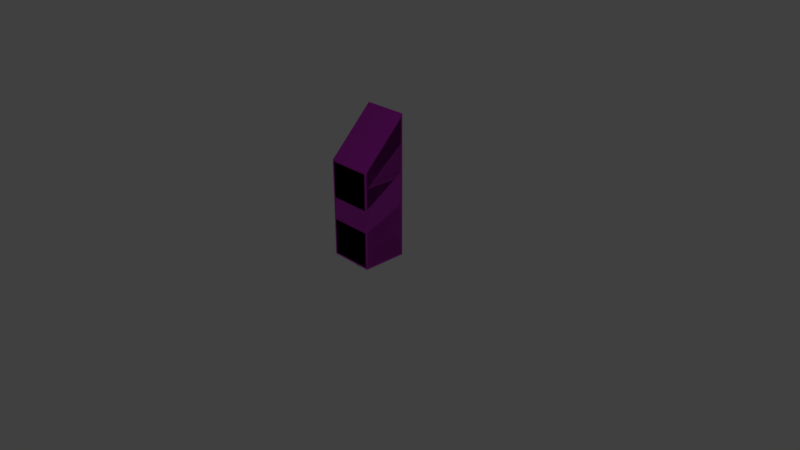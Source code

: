 # Source: Button_small.blend  (saved by Blender 2.79.0; exported with 4.5.12 LTS)
import bpy
from mathutils import Matrix  # noqa: F401  (used for matrix-valued properties, if any)

bpy.ops.wm.read_factory_settings(use_empty=True)
scene = bpy.context.scene
scene.name = 'Scene'

# ---- collections
col_collection_1 = bpy.data.collections.new('Collection 1'); scene.collection.children.link(col_collection_1)

# ---- images (referenced by path relative to the original .blend; pixels are not part of the script)
import os
ASSET_DIR = os.environ.get("B2B_ASSET_DIR", "")  # directory of the original .blend (textures are referenced by path, not embedded)
HERE = os.path.dirname(os.path.abspath(__file__))  # packed textures are extracted next to this script under _unpacked/

def load_image(name, relpath, width, height, colorspace="sRGB"):
    """Load a texture the original file referenced (path relative to the .blend, or extracted next to this script)."""
    p = next((c for c in (os.path.join(HERE, relpath), os.path.join(ASSET_DIR, relpath)) if relpath and os.path.exists(c)), "")
    if p:
        img = bpy.data.images.load(p, check_existing=True)
        img.name = name
    else:  # same state as the original file: an image datablock whose file is absent (Cycles renders it pink)
        img = bpy.data.images.new(name, width, height)
        img.source = "FILE"
        img.filepath = "//" + (relpath or name)
    img.colorspace_settings.name = colorspace
    return img
img_button_small_normal = load_image('button_small_normal', 'button_small_normal.png', 1024, 1024, 'Non-Color')
img_button_small_color = load_image('button_small_color', 'button_small_color.png', 1024, 1024, 'sRGB')

# ---- materials (node trees are filled in below, after node groups)
mat_material = bpy.data.materials.new('Material')
mat_material.alpha_threshold = 0.0
mat_material.roughness = 0.5
mat_material.line_color = (0.0, 0.0, 0.0, 1.0)

# ---- material node trees
mat_material.use_nodes = True; mat_material.node_tree.nodes.clear()
_N = mat_material.node_tree.nodes; _L = mat_material.node_tree.links
n0 = _N.new('ShaderNodeOutputMaterial'); n0.name = 'Material Output'; n0.location = (300, 300)
n1 = _N.new('ShaderNodeBsdfPrincipled'); n1.name = 'Principled BSDF'; n1.location = (58, 330)
n1.width = 150
n1.subsurface_method = 'BURLEY'
n1.inputs[3].default_value = 1.45
n1.inputs[9].default_value = (1.0, 1.0, 1.0)
n2 = _N.new('ShaderNodeNormalMap'); n2.name = 'Normal Map'; n2.location = (-227, -34)
n3 = _N.new('ShaderNodeTexImage'); n3.name = 'Image Texture'; n3.location = (-438, -52)
n3.width = 136
n3.image = img_button_small_normal
n4 = _N.new('ShaderNodeTexImage'); n4.name = 'Image Texture.001'; n4.location = (-237, 352)
n4.width = 140
n4.image = img_button_small_color
_L.new(n1.outputs[0], n0.inputs[0])
_L.new(n3.outputs[0], n2.inputs[1])
_L.new(n2.outputs[0], n1.inputs[5])
_L.new(n4.outputs[0], n1.inputs[0])
n0.is_active_output = True

# ---- world
world_world = bpy.data.worlds.new('World'); scene.world = world_world
world_world.color = (0.05088, 0.05088, 0.05088)
world_world.use_sun_shadow = False
world_world.sun_shadow_jitter_overblur = 0.0
world_world.cycles.sampling_method = 'MANUAL'

# ---- cameras
cam_camera = bpy.data.cameras.new('Camera')
cam_camera.clip_end = 100.0
cam_camera.lens = 35.0
cam_camera.sensor_width = 32.0
cam_camera.sensor_height = 18.0
cam_camera.ortho_scale = 7.314
cam_camera.dof.focus_distance = 0.0

# ---- lights
light_lamp = bpy.data.lights.new('Lamp', 'POINT')
light_lamp.transmission_factor = 0.0
light_lamp.cutoff_distance = 30.0
light_lamp.energy = 100.0
light_lamp.shadow_buffer_clip_start = 1.001
light_lamp.shadow_soft_size = 0.1
light_lamp.shadow_maximum_resolution = 0.006
light_lamp.use_absolute_resolution = True

# ---- meshes
me_cube_001 = bpy.data.meshes.new('Cube.001')
me_cube_001.from_pydata([(0.3, 0.3, 0.0), (0.3, -0.3, 0.0), (-0.3, -0.3, 0.0), (-0.3, 0.3, 0.0), (0.3, 0.3, 1.9), (0.3, -0.3, 1.3), (-0.3, -0.3, 1.3), (-0.3, 0.3, 1.9), (0.3, 0.3, 0.0), (0.3, 0.3, 0.0), (0.3, -0.3, 0.0), (0.3, -0.3, 0.0), (-0.3, 0.3, 0.0), (-0.3, 0.3, 0.0), (0.3, 0.3, 1.9), (0.3, 0.3, 1.9), (-0.3, -0.3, 0.0), (-0.3, -0.3, 0.0), (0.3, -0.3, 1.3), (0.3, -0.3, 1.3), (-0.3, -0.3, 1.3), (-0.3, -0.3, 1.3), (-0.3, 0.3, 1.9), (-0.3, 0.3, 1.9)], [], [(8, 10, 16, 12), (15, 23, 21, 19), (9, 14, 18, 11), (1, 5, 20, 17), (2, 6, 22, 13), (4, 0, 3, 7)])
me_cube_001.polygons.foreach_set('use_smooth', [True] * 6)
_uv = me_cube_001.uv_layers.new(name='UVMap')
_uv.uv.foreach_set('vector', [0.25, 1.0, 2.235e-08, 1.0, 0.0, 0.76, 0.25, 0.76, 0.0, 2.289e-07, 0.25, 0.0, 0.25, 0.24, 1.639e-07, 0.24, 1.0, 1.11e-09, 1.0, 0.76, 0.75, 0.52, 0.75, 0.0, 2.682e-07, 0.76, 1.639e-07, 0.24, 0.25, 0.24, 0.25, 0.76, 0.5, 0.76, 0.5, 0.24, 0.75, 0.0, 0.75, 0.76, 0.5, 0.0, 0.5, 0.76, 0.25, 0.76, 0.25, 0.0])
me_cube_001.materials.append(mat_material)
me_cube_001.use_remesh_preserve_volume = False
me_cube_001.use_remesh_preserve_attributes = False
me_cube_001.use_mirror_vertex_groups = False
me_cube_001.update()
me_circle = bpy.data.meshes.new('Circle')
me_circle.from_pydata([(-2.771e-15, 0.07071, 0.07071), (-0.01951, 0.06935, 0.06935), (-0.03827, 0.06533, 0.06533), (-0.05556, 0.05879, 0.05879), (-0.07071, 0.05, 0.05), (-0.08315, 0.03928, 0.03928), (-0.09239, 0.02706, 0.02706), (-0.09808, 0.01379, 0.01379), (-0.1, 5.339e-09, 5.339e-09), (-0.09808, -0.01379, -0.01379), (-0.09239, -0.02706, -0.02706), (-0.08315, -0.03928, -0.03928), (-0.07071, -0.05, -0.05), (-0.05556, -0.05879, -0.05879), (-0.03827, -0.06533, -0.06533), (-0.01951, -0.06935, -0.06935), (3.258e-08, -0.07071, -0.07071), (0.01951, -0.06935, -0.06935), (0.03827, -0.06533, -0.06533), (0.05556, -0.05879, -0.05879), (0.07071, -0.05, -0.05), (0.08315, -0.03928, -0.03928), (0.09239, -0.02706, -0.02706), (0.09808, -0.01379, -0.01379), (0.1, 6.828e-08, 6.828e-08), (0.09808, 0.0138, 0.0138), (0.09239, 0.02706, 0.02706), (0.08315, 0.03928, 0.03928), (0.07071, 0.05, 0.05), (0.05556, 0.05879, 0.05879), (0.03827, 0.06533, 0.06533), (0.01951, 0.06935, 0.06935), (1.695e-08, 0.01961, 0.09909), (-2.074e-11, 0.04228, 0.09915), (-0.01951, 0.04092, 0.09779), (-0.01637, 0.01847, 0.09795), (-0.03827, 0.03689, 0.09376), (-0.03212, 0.01509, 0.09457), (-0.05556, 0.03036, 0.08723), (-0.04663, 0.009609, 0.08909), (-0.07071, 0.02157, 0.07843), (-0.05935, 0.002228, 0.08171), (-0.08315, 0.01085, 0.06772), (-0.06979, -0.006766, 0.07271), (-0.09239, -0.001375, 0.05549), (-0.07755, -0.01703, 0.06245), (-0.09808, -0.01464, 0.04223), (-0.08232, -0.02816, 0.05132), (-0.1, -0.02843, 0.02843), (-0.08393, -0.03974, 0.03974), (-0.09808, -0.04223, 0.01464), (-0.08232, -0.05132, 0.02816), (-0.09239, -0.05549, 0.001375), (-0.07755, -0.06245, 0.01703), (-0.08315, -0.06772, -0.01085), (-0.06979, -0.07271, 0.006766), (-0.07071, -0.07843, -0.02157), (-0.05935, -0.08171, -0.002228), (-0.05556, -0.08723, -0.03036), (-0.04663, -0.08909, -0.009609), (-0.03827, -0.09376, -0.03689), (-0.03212, -0.09457, -0.01509), (-0.01951, -0.09779, -0.04092), (-0.01637, -0.09795, -0.01847), (3.256e-08, -0.09915, -0.04228), (2.272e-08, -0.09909, -0.01961), (0.01951, -0.09779, -0.04092), (0.01637, -0.09795, -0.01847), (0.03827, -0.09376, -0.03689), (0.03212, -0.09457, -0.01509), (0.05556, -0.08723, -0.03036), (0.04663, -0.08909, -0.009609), (0.07071, -0.07843, -0.02157), (0.05935, -0.08171, -0.002228), (0.08315, -0.06772, -0.01085), (0.06979, -0.07271, 0.006766), (0.09239, -0.05549, 0.001375), (0.07755, -0.06245, 0.01703), (0.09808, -0.04223, 0.01464), (0.08232, -0.05132, 0.02816), (0.1, -0.02843, 0.02843), (0.08393, -0.03974, 0.03974), (0.09808, -0.01464, 0.04223), (0.08232, -0.02816, 0.05132), (0.09239, -0.001375, 0.05549), (0.07755, -0.01703, 0.06245), (0.08315, 0.01085, 0.06772), (0.06979, -0.006766, 0.07271), (0.07071, 0.02157, 0.07843), (0.05935, 0.002228, 0.08171), (0.05556, 0.03036, 0.08723), (0.04663, 0.009609, 0.08909), (0.03827, 0.03689, 0.09376), (0.03212, 0.01509, 0.09457), (0.01951, 0.04092, 0.09779), (0.01637, 0.01847, 0.09795), (-0.01951, 0.06935, 0.06935), (-2.771e-15, 0.07071, 0.07071), (-0.03827, 0.06533, 0.06533), (-0.05556, 0.05879, 0.05879), (-0.07071, 0.05, 0.05), (-0.08315, 0.03928, 0.03928), (-0.09239, 0.02706, 0.02706), (-0.09808, 0.01379, 0.01379), (-0.1, 5.339e-09, 5.339e-09), (-0.09808, -0.01379, -0.01379), (-0.09239, -0.02706, -0.02706), (-0.08315, -0.03928, -0.03928), (-0.07071, -0.05, -0.05), (-0.05556, -0.05879, -0.05879), (-0.03827, -0.06533, -0.06533), (-0.01951, -0.06935, -0.06935), (3.258e-08, -0.07071, -0.07071), (0.01951, -0.06935, -0.06935), (0.03827, -0.06533, -0.06533), (0.05556, -0.05879, -0.05879), (0.07071, -0.05, -0.05), (0.08315, -0.03928, -0.03928), (0.09239, -0.02706, -0.02706), (0.09808, -0.01379, -0.01379), (0.1, 6.828e-08, 6.828e-08), (0.09808, 0.0138, 0.0138), (0.09239, 0.02706, 0.02706), (0.08315, 0.03928, 0.03928), (0.07071, 0.05, 0.05), (0.05556, 0.05879, 0.05879), (0.03827, 0.06533, 0.06533), (0.01951, 0.06935, 0.06935), (-0.01637, 0.01847, 0.09795), (1.695e-08, 0.01961, 0.09909), (-2.074e-11, 0.04228, 0.09915), (-0.01951, 0.04092, 0.09779), (-0.03212, 0.01509, 0.09457), (-0.03827, 0.03689, 0.09376), (-0.04663, 0.009609, 0.08909), (-0.05556, 0.03036, 0.08723), (-0.05935, 0.002228, 0.08171), (-0.07071, 0.02157, 0.07843), (-0.06979, -0.006766, 0.07271), (-0.08315, 0.01085, 0.06772), (-0.07755, -0.01703, 0.06245), (-0.09239, -0.001375, 0.05549), (-0.08232, -0.02816, 0.05132), (-0.09808, -0.01464, 0.04223), (-0.08393, -0.03974, 0.03974), (-0.1, -0.02843, 0.02843), (-0.08232, -0.05132, 0.02816), (-0.09808, -0.04223, 0.01464), (-0.07755, -0.06245, 0.01703), (-0.09239, -0.05549, 0.001375), (-0.06979, -0.07271, 0.006766), (-0.08315, -0.06772, -0.01085), (-0.05935, -0.08171, -0.002228), (-0.07071, -0.07843, -0.02157), (-0.04663, -0.08909, -0.009609), (-0.05556, -0.08723, -0.03036), (-0.03212, -0.09457, -0.01509), (-0.03827, -0.09376, -0.03689), (-0.01637, -0.09795, -0.01847), (-0.01951, -0.09779, -0.04092), (2.272e-08, -0.09909, -0.01961), (3.256e-08, -0.09915, -0.04228), (0.01637, -0.09795, -0.01847), (0.01951, -0.09779, -0.04092), (0.03212, -0.09457, -0.01509), (0.03827, -0.09376, -0.03689), (0.04663, -0.08909, -0.009609), (0.05556, -0.08723, -0.03036), (0.05935, -0.08171, -0.002228), (0.07071, -0.07843, -0.02157), (0.06979, -0.07271, 0.006766), (0.08315, -0.06772, -0.01085), (0.07755, -0.06245, 0.01703), (0.09239, -0.05549, 0.001375), (0.08232, -0.05132, 0.02816), (0.09808, -0.04223, 0.01464), (0.08393, -0.03974, 0.03974), (0.1, -0.02843, 0.02843), (0.08232, -0.02816, 0.05132), (0.09808, -0.01464, 0.04223), (0.07755, -0.01703, 0.06245), (0.09239, -0.001375, 0.05549), (0.06979, -0.006766, 0.07271), (0.08315, 0.01085, 0.06772), (0.05935, 0.002228, 0.08171), (0.07071, 0.02157, 0.07843), (0.04663, 0.009609, 0.08909), (0.05556, 0.03036, 0.08723), (0.03212, 0.01509, 0.09457), (0.03827, 0.03689, 0.09376), (0.01637, 0.01847, 0.09795), (0.01951, 0.04092, 0.09779)], [], [(96, 97, 127, 126, 125, 124, 123, 122, 121, 120, 119, 118, 117, 116, 115, 114, 113, 112, 111, 110, 109, 108, 107, 106, 105, 104, 103, 102, 101, 100, 99, 98), (31, 0, 33, 94), (24, 25, 82, 80), (11, 12, 56, 54), (25, 26, 84, 82), (12, 13, 58, 56), (26, 27, 86, 84), (13, 14, 60, 58), (27, 28, 88, 86), (14, 15, 62, 60), (35, 37, 39, 41, 43, 45, 47, 49, 51, 53, 55, 57, 59, 61, 63, 65, 67, 69, 71, 73, 75, 77, 79, 81, 83, 85, 87, 89, 91, 93, 95, 129), (28, 29, 90, 88), (15, 16, 64, 62), (2, 3, 38, 36), (29, 30, 92, 90), (16, 17, 66, 64), (3, 4, 40, 38), (30, 31, 94, 92), (17, 18, 68, 66), (4, 5, 42, 40), (18, 19, 70, 68), (5, 6, 44, 42), (1, 2, 36, 34), (19, 20, 72, 70), (6, 7, 46, 44), (20, 21, 74, 72), (7, 8, 48, 46), (21, 22, 76, 74), (8, 9, 50, 48), (22, 23, 78, 76), (9, 10, 52, 50), (23, 24, 80, 78), (10, 11, 54, 52), (128, 32, 130, 131), (132, 128, 131, 133), (134, 132, 133, 135), (136, 134, 135, 137), (138, 136, 137, 139), (140, 138, 139, 141), (142, 140, 141, 143), (144, 142, 143, 145), (146, 144, 145, 147), (148, 146, 147, 149), (150, 148, 149, 151), (152, 150, 151, 153), (154, 152, 153, 155), (156, 154, 155, 157), (158, 156, 157, 159), (160, 158, 159, 161), (162, 160, 161, 163), (164, 162, 163, 165), (166, 164, 165, 167), (168, 166, 167, 169), (170, 168, 169, 171), (172, 170, 171, 173), (174, 172, 173, 175), (176, 174, 175, 177), (178, 176, 177, 179), (180, 178, 179, 181), (182, 180, 181, 183), (184, 182, 183, 185), (186, 184, 185, 187), (188, 186, 187, 189), (190, 188, 189, 191), (32, 190, 191, 130), (0, 1, 34, 33)])
me_circle.polygons.foreach_set('use_smooth', [True] * 66)
_uv = me_circle.uv_layers.new(name='UVMap')
_uv.uv.foreach_set('vector', [0.4004, 0.3247, 0.4004, 0.2692, 0.3927, 0.2143, 0.3776, 0.162, 0.3557, 0.1144, 0.3278, 0.07327, 0.2951, 0.04019, 0.2587, 0.01646, 0.22, 0.002969, 0.1806, 0.0002511, 0.142, 0.008406, 0.1055, 0.02712, 0.07278, 0.05567, 0.04491, 0.09297, 0.02302, 0.1376, 0.00794, 0.1878, 0.0002511, 0.2416, 0.0002518, 0.2971, 0.00794, 0.352, 0.02302, 0.4043, 0.04491, 0.4519, 0.07278, 0.4931, 0.1055, 0.5262, 0.142, 0.5499, 0.1806, 0.5634, 0.22, 0.5661, 0.2587, 0.558, 0.2951, 0.5392, 0.3278, 0.5107, 0.3557, 0.4734, 0.3776, 0.4288, 0.3927, 0.3786, 0.004105, 0.7795, 0.0002511, 0.7242, 0.08089, 0.7242, 0.08475, 0.7795, 0.6836, 0.7115, 0.6836, 0.7668, 0.5696, 0.7668, 0.5696, 0.7115, 0.8513, 0.603, 0.8513, 0.5601, 0.7372, 0.5601, 0.7372, 0.603, 0.6836, 0.7668, 0.6836, 0.8201, 0.5696, 0.8201, 0.5696, 0.7668, 0.8513, 0.5601, 0.8513, 0.5248, 0.7372, 0.5248, 0.7372, 0.5601, 0.6836, 0.8201, 0.6836, 0.8691, 0.5696, 0.8691, 0.5696, 0.8201, 0.4004, 0.8817, 0.3818, 0.8327, 0.3012, 0.8327, 0.3197, 0.8817, 0.6836, 0.8691, 0.6836, 0.9121, 0.5696, 0.9121, 0.5696, 0.8691, 0.3818, 0.8327, 0.3704, 0.7795, 0.2898, 0.7795, 0.3012, 0.8327, 0.4009, 0.2029, 0.4073, 0.1577, 0.42, 0.1155, 0.4384, 0.07807, 0.4618, 0.04677, 0.4893, 0.0228, 0.5198, 0.007096, 0.5523, 0.0002511, 0.5853, 0.002533, 0.6178, 0.01385, 0.6483, 0.03378, 0.6758, 0.06154, 0.6992, 0.09607, 0.7176, 0.136, 0.7303, 0.1799, 0.7367, 0.226, 0.7367, 0.2726, 0.7303, 0.3178, 0.7176, 0.3599, 0.6992, 0.3974, 0.6758, 0.4287, 0.6483, 0.4526, 0.6178, 0.4684, 0.5853, 0.4752, 0.5523, 0.4729, 0.5198, 0.4616, 0.4893, 0.4417, 0.4617, 0.4139, 0.4384, 0.3794, 0.42, 0.3394, 0.4073, 0.2955, 0.4009, 0.2494, 0.6836, 0.9121, 0.6836, 0.9473, 0.5696, 0.9473, 0.5696, 0.9121, 0.3704, 0.7795, 0.3666, 0.7242, 0.2859, 0.7242, 0.2898, 0.7795, 0.01552, 0.6156, 0.03405, 0.5666, 0.1147, 0.5666, 0.09616, 0.6156, 0.03405, 0.8817, 0.01552, 0.8327, 0.09616, 0.8327, 0.1147, 0.8817, 0.3666, 0.7242, 0.3704, 0.6688, 0.2898, 0.6688, 0.2859, 0.7242, 0.8513, 0.9964, 0.8513, 0.9612, 0.7372, 0.9612, 0.7372, 0.9964, 0.01552, 0.8327, 0.004105, 0.7795, 0.08475, 0.7795, 0.09616, 0.8327, 0.3704, 0.6688, 0.3818, 0.6156, 0.3012, 0.6156, 0.2898, 0.6688, 0.8513, 0.9612, 0.8513, 0.9182, 0.7372, 0.9182, 0.7372, 0.9612, 0.3818, 0.6156, 0.4004, 0.5666, 0.3197, 0.5666, 0.3012, 0.6156, 0.8513, 0.9182, 0.8513, 0.8691, 0.7372, 0.8691, 0.7372, 0.9182, 0.004104, 0.6688, 0.01552, 0.6156, 0.09616, 0.6156, 0.08475, 0.6688, 0.6836, 0.4757, 0.6836, 0.511, 0.5696, 0.511, 0.5696, 0.4757, 0.8513, 0.8691, 0.8513, 0.8159, 0.7372, 0.8159, 0.7372, 0.8691, 0.6836, 0.511, 0.6836, 0.554, 0.5696, 0.554, 0.5696, 0.511, 0.8513, 0.8159, 0.8513, 0.7606, 0.7372, 0.7606, 0.7372, 0.8159, 0.6836, 0.554, 0.6836, 0.603, 0.5696, 0.603, 0.5696, 0.554, 0.8513, 0.7606, 0.8513, 0.7053, 0.7372, 0.7053, 0.7372, 0.7606, 0.6836, 0.603, 0.6836, 0.6562, 0.5696, 0.6562, 0.5696, 0.603, 0.8513, 0.7053, 0.8513, 0.6521, 0.7372, 0.6521, 0.7372, 0.7053, 0.6836, 0.6562, 0.6836, 0.7115, 0.5696, 0.7115, 0.5696, 0.6562, 0.8513, 0.6521, 0.8513, 0.603, 0.7372, 0.603, 0.7372, 0.6521, 0.4684, 0.6913, 0.4652, 0.7377, 0.4009, 0.7377, 0.4047, 0.6824, 0.478, 0.6466, 0.4684, 0.6913, 0.4047, 0.6824, 0.4161, 0.6292, 0.4935, 0.6055, 0.478, 0.6466, 0.4161, 0.6292, 0.4347, 0.5802, 0.5145, 0.5694, 0.4935, 0.6055, 0.4347, 0.5802, 0.4596, 0.5372, 0.54, 0.5398, 0.5145, 0.5694, 0.4596, 0.5372, 0.49, 0.5019, 0.5691, 0.5178, 0.54, 0.5398, 0.49, 0.5019, 0.5247, 0.4757, 0.2401, 0.7216, 0.2401, 0.7662, 0.2854, 0.7837, 0.2854, 0.7305, 0.2401, 0.6751, 0.2401, 0.7216, 0.2854, 0.7305, 0.2854, 0.6751, 0.2401, 0.6287, 0.2401, 0.6751, 0.2854, 0.6751, 0.2854, 0.6198, 0.2401, 0.584, 0.2401, 0.6287, 0.2854, 0.6198, 0.2854, 0.5666, 0.8763, 0.4602, 0.9054, 0.4822, 0.861, 0.5243, 0.8263, 0.4981, 0.8508, 0.4306, 0.8763, 0.4602, 0.8263, 0.4981, 0.796, 0.4628, 0.8299, 0.3945, 0.8508, 0.4306, 0.796, 0.4628, 0.771, 0.4198, 0.8143, 0.3534, 0.8299, 0.3945, 0.771, 0.4198, 0.7525, 0.3708, 0.8047, 0.3087, 0.8143, 0.3534, 0.7525, 0.3708, 0.7411, 0.3176, 0.8015, 0.2623, 0.8047, 0.3087, 0.7411, 0.3176, 0.7372, 0.2623, 0.8047, 0.2158, 0.8015, 0.2623, 0.7372, 0.2623, 0.7411, 0.2069, 0.8143, 0.1712, 0.8047, 0.2158, 0.7411, 0.2069, 0.7525, 0.1537, 0.8299, 0.13, 0.8143, 0.1712, 0.7525, 0.1537, 0.771, 0.1047, 0.8508, 0.09395, 0.8299, 0.13, 0.771, 0.1047, 0.796, 0.06173, 0.8763, 0.06434, 0.8508, 0.09395, 0.796, 0.06173, 0.8263, 0.02646, 0.9054, 0.04235, 0.8763, 0.06434, 0.8263, 0.02646, 0.861, 0.0002511, 0.6841, 0.5378, 0.6841, 0.4931, 0.7295, 0.4757, 0.7295, 0.5289, 0.6841, 0.5842, 0.6841, 0.5378, 0.7295, 0.5289, 0.7295, 0.5842, 0.6841, 0.6307, 0.6841, 0.5842, 0.7295, 0.5842, 0.7295, 0.6396, 0.6841, 0.6753, 0.6841, 0.6307, 0.7295, 0.6396, 0.7295, 0.6928, 0.54, 0.9357, 0.5691, 0.9577, 0.5247, 0.9997, 0.49, 0.9735, 0.5145, 0.9061, 0.54, 0.9357, 0.49, 0.9735, 0.4596, 0.9383, 0.4935, 0.87, 0.5145, 0.9061, 0.4596, 0.9383, 0.4347, 0.8953, 0.478, 0.8288, 0.4935, 0.87, 0.4347, 0.8953, 0.4161, 0.8463, 0.4684, 0.7842, 0.478, 0.8288, 0.4161, 0.8463, 0.4047, 0.7931, 0.4652, 0.7377, 0.4684, 0.7842, 0.4047, 0.7931, 0.4009, 0.7377, 0.0002511, 0.7242, 0.004104, 0.6688, 0.08475, 0.6688, 0.08089, 0.7242])
me_circle.use_remesh_preserve_volume = False
me_circle.use_remesh_preserve_attributes = False
me_circle.use_mirror_vertex_groups = False
me_circle.update()
me_cube = bpy.data.meshes.new('Cube')
me_cube.from_pydata([(-0.172, -0.4977, 2.593), (-0.1644, -0.4756, 2.596), (1.0, 0.9263, 0.07371), (0.9263, 0.9263, 0.0), (0.9263, 1.0, 0.07371), (1.0, -0.9263, 0.07371), (0.9263, -1.0, 0.07371), (0.9263, -0.9263, 0.0), (-0.9263, -1.0, 0.07371), (-1.0, -0.9263, 0.07371), (-0.9263, -0.9263, 0.0), (-0.9263, 1.0, 0.07371), (-0.9263, 0.9263, 0.0), (-1.0, 0.9263, 0.07371), (0.9263, 1.0, 6.26), (0.9263, 0.9479, 6.281), (1.0, 0.9263, 6.155), (0.9263, -1.0, 4.26), (1.0, -0.9263, 4.303), (0.9263, -0.9479, 4.385), (-1.0, -0.9263, 4.303), (-0.9263, -1.0, 4.26), (-0.9263, -0.9479, 4.385), (-1.0, 0.9263, 6.155), (-0.9263, 0.9479, 6.281), (-0.9263, 1.0, 6.26), (1.0, 0.9263, 1.177), (0.9263, 1.0, 1.193), (0.9263, 1.0, 1.34), (1.0, 0.9263, 1.327), (1.0, 0.9263, 2.424), (0.9263, 1.0, 2.46), (0.8907, 0.9692, 2.6), (0.9724, 0.9029, 2.568), (1.0, 0.9263, 3.842), (0.9778, 0.8904, 3.652), (0.9078, 0.9828, 3.728), (0.9263, 1.0, 3.874), (1.0, 0.9263, 5.102), (1.0, 0.9263, 4.913), (0.9263, 1.0, 4.993), (0.9263, 1.0, 5.14), (1.0, -0.9263, 0.8062), (1.0, -0.9263, 0.9566), (0.9263, -1.0, 0.9404), (0.9263, -1.0, 0.793), (0.9724, -0.889, 1.851), (0.8995, -0.9785, 1.804), (0.9263, -1.0, 1.66), (1.0, -0.9263, 1.683), (1.0, -0.9263, 2.73), (0.9263, -1.0, 2.674), (0.9003, -0.9791, 2.529), (0.9778, -0.9143, 2.569), (1.0, -0.9263, 3.62), (0.9263, -1.0, 3.54), (0.9263, -1.0, 3.393), (1.0, -0.9263, 3.431), (-0.9263, -1.0, 0.793), (-0.9263, -1.0, 0.9404), (-1.0, -0.9263, 0.9566), (-1.0, -0.9263, 0.8062), (-0.9263, -1.0, 1.66), (-0.9006, -0.9785, 1.804), (-0.9733, -0.8887, 1.852), (-1.0, -0.9263, 1.683), (-0.9014, -0.9791, 2.529), (-0.9263, -1.0, 2.674), (-1.0, -0.9263, 2.73), (-0.9785, -0.9142, 2.569), (-0.9263, -1.0, 3.54), (-1.0, -0.9263, 3.62), (-1.0, -0.9263, 3.431), (-0.9263, -1.0, 3.393), (-1.0, 0.9263, 1.177), (-1.0, 0.9263, 1.327), (-0.9263, 1.0, 1.34), (-0.9263, 1.0, 1.193), (-1.0, 0.9263, 2.424), (-0.9733, 0.9027, 2.568), (-0.8923, 0.9692, 2.6), (-0.9263, 1.0, 2.46), (-0.9785, 0.8902, 3.652), (-1.0, 0.9263, 3.842), (-0.9263, 1.0, 3.874), (-0.9086, 0.9828, 3.728), (-1.0, 0.9263, 5.102), (-0.9263, 1.0, 5.14), (-0.9263, 1.0, 4.993), (-1.0, 0.9263, 4.913), (0.9767, 0.9073, 2.558), (0.8993, 0.9781, 2.581), (0.8753, 0.9472, 2.722), (0.949, 0.8735, 2.698), (0.949, 0.8735, 3.45), (0.8753, 0.9472, 3.507), (0.8901, 0.9645, 3.652), (0.9713, 0.8837, 3.624), (0.9767, -0.893, 1.838), (0.949, -0.8791, 1.997), (0.8753, -0.9528, 1.962), (0.895, -0.9743, 1.817), (0.949, -0.8791, 2.399), (0.9713, -0.9083, 2.549), (0.8945, -0.9737, 2.511), (0.8753, -0.9528, 2.367), (-0.8772, -0.9528, 1.962), (-0.951, -0.8791, 1.997), (-0.9777, -0.893, 1.838), (-0.8963, -0.9743, 1.817), (-0.8958, -0.9737, 2.511), (-0.9724, -0.9083, 2.549), (-0.951, -0.8791, 2.399), (-0.8772, -0.9528, 2.367), (-0.951, 0.8735, 2.698), (-0.8772, 0.9472, 2.722), (-0.9005, 0.9781, 2.581), (-0.9777, 0.9075, 2.558), (-0.9724, 0.8836, 3.625), (-0.8915, 0.9645, 3.652), (-0.8772, 0.9472, 3.507), (-0.951, 0.8735, 3.45)], [(0, 1)], [(27, 4, 11, 77), (55, 17, 21, 70), (15, 24, 22, 19), (71, 20, 23, 86), (29, 30, 49, 43), (6, 45, 58, 8), (38, 16, 18, 54), (35, 53, 103, 97), (51, 56, 73, 67), (46, 33, 90, 98), (14, 41, 87, 25), (79, 64, 108, 117), (34, 39, 57, 50), (93, 94, 102, 99), (9, 61, 74, 13), (63, 47, 101, 109), (32, 80, 116, 91), (52, 66, 110, 104), (3, 7, 10, 12), (31, 28, 76, 81), (68, 72, 89, 83), (40, 37, 84, 88), (100, 105, 113, 106), (107, 112, 121, 114), (95, 92, 115, 120), (69, 82, 118, 111), (85, 36, 96, 119), (44, 48, 62, 59), (60, 65, 78, 75), (2, 3, 4), (5, 6, 7), (8, 9, 10), (11, 12, 13), (14, 15, 16), (17, 18, 19), (20, 21, 22), (23, 24, 25), (26, 27, 28, 29), (30, 31, 32, 33), (34, 35, 36, 37), (38, 39, 40, 41), (42, 43, 44, 45), (46, 47, 48, 49), (50, 51, 52, 53), (54, 55, 56, 57), (58, 59, 60, 61), (62, 63, 64, 65), (66, 67, 68, 69), (70, 71, 72, 73), (74, 75, 76, 77), (78, 79, 80, 81), (82, 83, 84, 85), (86, 87, 88, 89), (90, 91, 92, 93), (94, 95, 96, 97), (98, 99, 100, 101), (102, 103, 104, 105), (106, 107, 108, 109), (110, 111, 112, 113), (114, 115, 116, 117), (118, 119, 120, 121), (2, 5, 7, 3), (3, 12, 11, 4), (41, 14, 16, 38), (6, 8, 10, 7), (54, 18, 17, 55), (9, 13, 12, 10), (70, 21, 20, 71), (86, 23, 25, 87), (15, 19, 18, 16), (14, 25, 24, 15), (19, 22, 21, 17), (22, 24, 23, 20), (4, 27, 26, 2), (28, 31, 30, 29), (101, 47, 46, 98), (37, 40, 39, 34), (5, 42, 45, 6), (43, 49, 48, 44), (32, 91, 90, 33), (50, 57, 56, 51), (8, 58, 61, 9), (59, 62, 65, 60), (110, 66, 69, 111), (67, 73, 72, 68), (13, 74, 77, 11), (75, 78, 81, 76), (85, 119, 118, 82), (83, 89, 88, 84), (40, 88, 87, 41), (36, 85, 84, 37), (31, 81, 80, 32), (27, 77, 76, 28), (60, 75, 74, 61), (64, 79, 78, 65), (68, 83, 82, 69), (71, 86, 89, 72), (44, 59, 58, 45), (47, 63, 62, 48), (51, 67, 66, 52), (55, 70, 73, 56), (29, 43, 42, 26), (33, 46, 49, 30), (34, 50, 53, 35), (38, 54, 57, 39), (92, 95, 94, 93), (99, 102, 105, 100), (106, 113, 112, 107), (114, 121, 120, 115), (95, 120, 119, 96), (91, 116, 115, 92), (107, 114, 117, 108), (111, 118, 121, 112), (100, 106, 109, 101), (104, 110, 113, 105), (93, 99, 98, 90), (97, 103, 102, 94), (79, 117, 116, 80), (108, 64, 63, 109), (52, 104, 103, 53), (96, 36, 35, 97), (2, 26, 42, 5)])
me_cube.materials.append(mat_material)
me_cube.use_remesh_preserve_volume = False
me_cube.use_remesh_preserve_attributes = False
me_cube.use_mirror_vertex_groups = False
me_cube.update()
arm_armature = bpy.data.armatures.new('Armature')  # bones are not reproduced

# ---- objects
ob_cube_001 = bpy.data.objects.new('Cube.001', me_cube_001)
ob_armature = bpy.data.objects.new('Armature', arm_armature)
ob_circle = bpy.data.objects.new('Circle', me_circle)
ob_cube = bpy.data.objects.new('Cube', me_cube)
ob_lamp = bpy.data.objects.new('Lamp', light_lamp)
ob_camera = bpy.data.objects.new('Camera', cam_camera)

# ---- transforms, parenting, visibility, modifiers, constraints
ob_cube_001.location = (0.0, 3.725e-08, 0.0)
ob_cube_001.lock_rotations_4d = False
ob_cube_001.empty_display_type = 'ARROWS'
ob_cube_001.lineart.crease_threshold = 0.0
ob_armature.parent = ob_cube_001
ob_armature.location = (0.0, 0.0, 0.0)
ob_armature.lineart.crease_threshold = 0.0
ob_circle.parent = ob_armature
ob_circle.matrix_parent_inverse = Matrix(((1.0, 3.372e-07, 3.372e-07, -5.362e-07), (-5.684e-14, -0.7071, 0.7071, -1.327), (4.768e-07, -0.7071, -0.7071, 1.125), (0.0, 0.0, 0.0, 1.0)))
ob_circle.location = (0.0, -5.96e-08, 1.6)
ob_circle.lock_rotation = (True, True, True)
ob_circle.lock_scale = (True, True, True)
ob_circle.lineart.crease_threshold = 0.0
ob_cube.location = (2.235e-08, 3.725e-08, 0.0)
ob_cube.scale = (0.3, 0.3, 0.3)
ob_cube.lock_rotations_4d = False
ob_cube.empty_display_type = 'ARROWS'
ob_cube.hide_viewport = True
ob_cube.lineart.crease_threshold = 0.0
ob_lamp.location = (4.076, 1.005, 5.904)
ob_lamp.rotation_euler = (0.6503, 0.05522, 1.866)
ob_lamp.lock_rotations_4d = False
ob_lamp.empty_display_type = 'ARROWS'
ob_lamp.color = (0.0, 0.0, 0.0, 0.0)
ob_lamp.lineart.crease_threshold = 0.0
ob_camera.location = (7.481, -6.508, 5.344)
ob_camera.rotation_euler = (1.109, 0.0, 0.8149)
ob_camera.lock_rotations_4d = False
ob_camera.empty_display_type = 'ARROWS'
ob_camera.color = (0.0, 0.0, 0.0, 0.0)
ob_camera.display_type = 'WIRE'
ob_camera.lineart.crease_threshold = 0.0

# ---- collection membership
col_collection_1.objects.link(ob_cube_001)
col_collection_1.objects.link(ob_armature)
col_collection_1.objects.link(ob_circle)
col_collection_1.objects.link(ob_cube)
col_collection_1.objects.link(ob_lamp)
col_collection_1.objects.link(ob_camera)

# ---- scene / render settings (as saved in the file)
scene.camera = ob_camera
scene.frame_start = 1; scene.frame_end = 12; scene.frame_set(0)
scene.render.engine = 'CYCLES'
scene.render.resolution_percentage = 50
scene.render.dither_intensity = 0.0
scene.cycles.use_denoising = False
scene.cycles.samples = 128
scene.cycles.sampling_pattern = 'TABULATED_SOBOL'
scene.cycles.use_adaptive_sampling = False
scene.cycles.use_light_tree = False
scene.cycles.blur_glossy = 0.0
scene.cycles.sample_clamp_indirect = 0.0
scene.cycles.bake_type = 'NORMAL'
scene.view_settings.view_transform = 'Standard'
bpy.context.view_layer.update()
